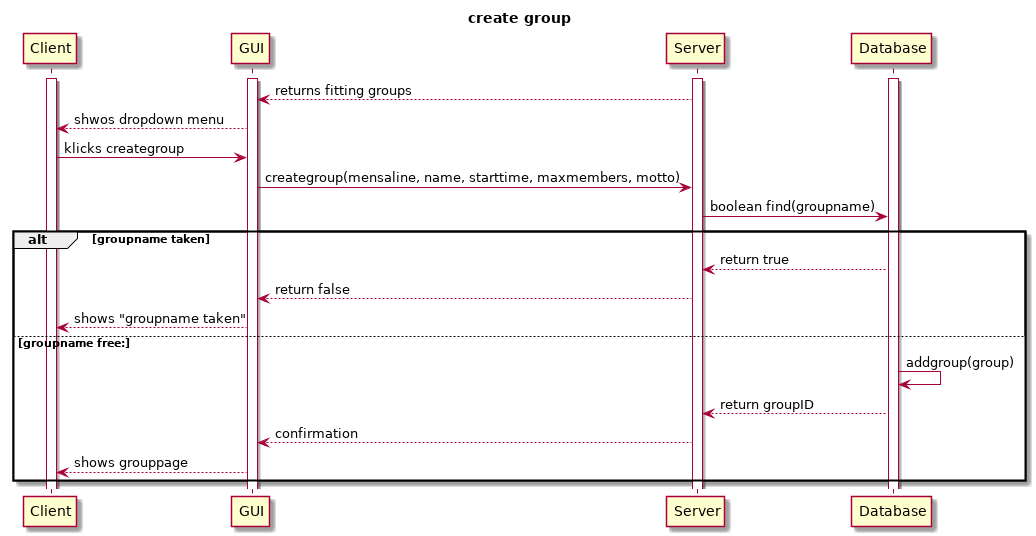

The diagram above was rendered by PlantUML. Its source (embedded in the PNG):
@startuml
title create group
activate Client
activate GUI
activate Server
activate Database
Server --> GUI : returns fitting groups

GUI --> Client: shwos dropdown menu

Client -> GUI: klicks creategroup
GUI -> Server: creategroup(mensaline, name, starttime, maxmembers, motto)
Server -> Database: boolean find(groupname)
alt groupname taken
Database --> Server: return true 
Server --> GUI: return false
GUI --> Client: shows "groupname taken"
else groupname free:
Database -> Database: addgroup(group)
Database --> Server: return groupID
Server --> GUI: confirmation
GUI --> Client: shows grouppage
end
@enduml